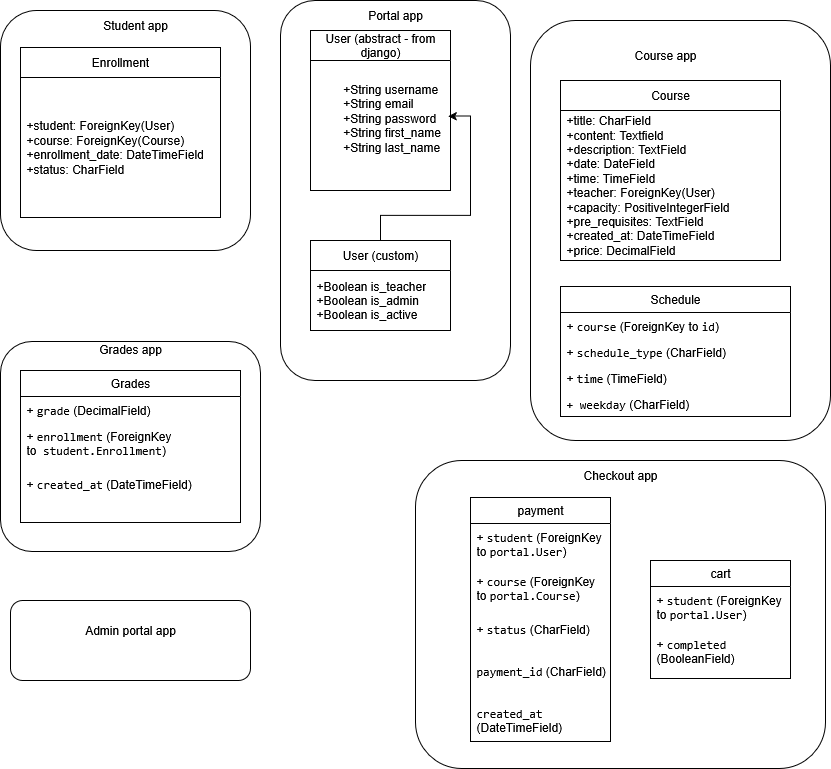

The diagram above was exported from draw.io. Its source (the exported page's mxGraphModel, read from the mxfile embedded in the PNG):
<mxGraphModel dx="1042" dy="1635" grid="1" gridSize="10" guides="1" tooltips="1" connect="1" arrows="1" fold="1" page="1" pageScale="1" pageWidth="850" pageHeight="1100" math="0" shadow="0">
  <root>
    <mxCell id="0" />
    <mxCell id="1" parent="0" />
    <mxCell id="-3_642boujoUdZyRiOQT-8" value="User (abstract - from django)" style="swimlane;fontStyle=0;childLayout=stackLayout;horizontal=1;startSize=30;horizontalStack=0;resizeParent=1;resizeParentMax=0;resizeLast=0;collapsible=1;marginBottom=0;whiteSpace=wrap;html=1;" parent="1" vertex="1">
      <mxGeometry x="320" y="-400" width="140" height="160" as="geometry" />
    </mxCell>
    <mxCell id="-3_642boujoUdZyRiOQT-9" value="&lt;div&gt;&amp;nbsp;&lt;span style=&quot;white-space: pre;&quot;&gt;&#09;&lt;/span&gt;+String username&lt;/div&gt;&lt;div&gt;&amp;nbsp; &amp;nbsp; &amp;nbsp; &amp;nbsp; +String email&lt;/div&gt;&lt;div&gt;&amp;nbsp; &amp;nbsp; &amp;nbsp; &amp;nbsp; +String password&lt;/div&gt;&lt;div&gt;&amp;nbsp; &amp;nbsp; &amp;nbsp; &amp;nbsp; +String first_name&lt;/div&gt;&lt;div&gt;&amp;nbsp; &amp;nbsp; &amp;nbsp; &amp;nbsp; +String last_name&lt;/div&gt;&lt;div&gt;&lt;br&gt;&lt;/div&gt;" style="text;strokeColor=none;fillColor=none;align=left;verticalAlign=middle;spacingLeft=4;spacingRight=4;overflow=hidden;points=[[0,0.5],[1,0.5]];portConstraint=eastwest;rotatable=0;whiteSpace=wrap;html=1;" parent="-3_642boujoUdZyRiOQT-8" vertex="1">
      <mxGeometry y="30" width="140" height="130" as="geometry" />
    </mxCell>
    <mxCell id="-3_642boujoUdZyRiOQT-13" value="User (custom)" style="swimlane;fontStyle=0;childLayout=stackLayout;horizontal=1;startSize=30;horizontalStack=0;resizeParent=1;resizeParentMax=0;resizeLast=0;collapsible=1;marginBottom=0;whiteSpace=wrap;html=1;" parent="1" vertex="1">
      <mxGeometry x="320" y="-190" width="140" height="90" as="geometry" />
    </mxCell>
    <mxCell id="-3_642boujoUdZyRiOQT-14" value="&lt;div&gt;+Boolean is_teacher&lt;/div&gt;&lt;div&gt;+Boolean is_admin&lt;/div&gt;&lt;div&gt;+Boolean is_active&lt;/div&gt;" style="text;strokeColor=none;fillColor=none;align=left;verticalAlign=middle;spacingLeft=4;spacingRight=4;overflow=hidden;points=[[0,0.5],[1,0.5]];portConstraint=eastwest;rotatable=0;whiteSpace=wrap;html=1;" parent="-3_642boujoUdZyRiOQT-13" vertex="1">
      <mxGeometry y="30" width="140" height="60" as="geometry" />
    </mxCell>
    <mxCell id="-3_642boujoUdZyRiOQT-17" value="Course" style="swimlane;fontStyle=0;childLayout=stackLayout;horizontal=1;startSize=30;horizontalStack=0;resizeParent=1;resizeParentMax=0;resizeLast=0;collapsible=1;marginBottom=0;whiteSpace=wrap;html=1;" parent="1" vertex="1">
      <mxGeometry x="570" y="-350" width="220" height="180" as="geometry" />
    </mxCell>
    <mxCell id="-3_642boujoUdZyRiOQT-18" value="&lt;div&gt;+title: CharField&lt;/div&gt;&lt;div&gt;+content: Textfield&lt;/div&gt;        +description: TextField&lt;br&gt;        +date: DateField&lt;br&gt;        +time: TimeField&lt;br&gt;        +teacher: ForeignKey(User)&lt;br&gt;        +capacity: PositiveIntegerField&lt;br&gt;        +pre_requisites: TextField&lt;br&gt;&lt;div&gt;+created_at: DateTimeField&lt;br&gt;&lt;/div&gt;&lt;div&gt;+price: DecimalField&lt;/div&gt;" style="text;strokeColor=none;fillColor=none;align=left;verticalAlign=middle;spacingLeft=4;spacingRight=4;overflow=hidden;points=[[0,0.5],[1,0.5]];portConstraint=eastwest;rotatable=0;whiteSpace=wrap;html=1;" parent="-3_642boujoUdZyRiOQT-17" vertex="1">
      <mxGeometry y="30" width="220" height="150" as="geometry" />
    </mxCell>
    <mxCell id="-3_642boujoUdZyRiOQT-21" value="Enrollment" style="swimlane;fontStyle=0;childLayout=stackLayout;horizontal=1;startSize=30;horizontalStack=0;resizeParent=1;resizeParentMax=0;resizeLast=0;collapsible=1;marginBottom=0;whiteSpace=wrap;html=1;" parent="1" vertex="1">
      <mxGeometry x="30" y="-383" width="200" height="170" as="geometry" />
    </mxCell>
    <mxCell id="-3_642boujoUdZyRiOQT-22" value="+student: ForeignKey(User)&lt;br/&gt;        +course: ForeignKey(Course)&lt;br/&gt;        +enrollment_date: DateTimeField&lt;br/&gt;        +status: CharField" style="text;strokeColor=none;fillColor=none;align=left;verticalAlign=middle;spacingLeft=4;spacingRight=4;overflow=hidden;points=[[0,0.5],[1,0.5]];portConstraint=eastwest;rotatable=0;whiteSpace=wrap;html=1;" parent="-3_642boujoUdZyRiOQT-21" vertex="1">
      <mxGeometry y="30" width="200" height="140" as="geometry" />
    </mxCell>
    <mxCell id="-3_642boujoUdZyRiOQT-26" style="edgeStyle=orthogonalEdgeStyle;rounded=0;orthogonalLoop=1;jettySize=auto;html=1;entryX=0.983;entryY=0.428;entryDx=0;entryDy=0;entryPerimeter=0;" parent="1" source="-3_642boujoUdZyRiOQT-13" target="-3_642boujoUdZyRiOQT-9" edge="1">
      <mxGeometry relative="1" as="geometry" />
    </mxCell>
    <mxCell id="GcXYoThp3z7uyPlXStCj-3" value="Grades" style="swimlane;fontStyle=0;childLayout=stackLayout;horizontal=1;startSize=26;fillColor=none;horizontalStack=0;resizeParent=1;resizeParentMax=0;resizeLast=0;collapsible=1;marginBottom=0;whiteSpace=wrap;html=1;" parent="1" vertex="1">
      <mxGeometry x="30" y="-60" width="220" height="152" as="geometry" />
    </mxCell>
    <mxCell id="GcXYoThp3z7uyPlXStCj-4" value="+&amp;nbsp;&lt;code&gt;grade&lt;/code&gt; (DecimalField)" style="text;strokeColor=none;fillColor=none;align=left;verticalAlign=top;spacingLeft=4;spacingRight=4;overflow=hidden;rotatable=0;points=[[0,0.5],[1,0.5]];portConstraint=eastwest;whiteSpace=wrap;html=1;" parent="GcXYoThp3z7uyPlXStCj-3" vertex="1">
      <mxGeometry y="26" width="220" height="26" as="geometry" />
    </mxCell>
    <mxCell id="GcXYoThp3z7uyPlXStCj-5" value="+&amp;nbsp;&lt;code&gt;enrollment&lt;/code&gt; (ForeignKey to&lt;code&gt;&amp;nbsp;student.Enrollment&lt;/code&gt;)" style="text;strokeColor=none;fillColor=none;align=left;verticalAlign=top;spacingLeft=4;spacingRight=4;overflow=hidden;rotatable=0;points=[[0,0.5],[1,0.5]];portConstraint=eastwest;whiteSpace=wrap;html=1;" parent="GcXYoThp3z7uyPlXStCj-3" vertex="1">
      <mxGeometry y="52" width="220" height="48" as="geometry" />
    </mxCell>
    <mxCell id="GcXYoThp3z7uyPlXStCj-6" value="+&amp;nbsp;&lt;code&gt;created_at&lt;/code&gt; (DateTimeField)" style="text;strokeColor=none;fillColor=none;align=left;verticalAlign=top;spacingLeft=4;spacingRight=4;overflow=hidden;rotatable=0;points=[[0,0.5],[1,0.5]];portConstraint=eastwest;whiteSpace=wrap;html=1;" parent="GcXYoThp3z7uyPlXStCj-3" vertex="1">
      <mxGeometry y="100" width="220" height="52" as="geometry" />
    </mxCell>
    <mxCell id="GcXYoThp3z7uyPlXStCj-15" style="edgeStyle=orthogonalEdgeStyle;rounded=0;orthogonalLoop=1;jettySize=auto;html=1;exitX=1;exitY=0.5;exitDx=0;exitDy=0;" parent="GcXYoThp3z7uyPlXStCj-3" source="GcXYoThp3z7uyPlXStCj-5" target="GcXYoThp3z7uyPlXStCj-5" edge="1">
      <mxGeometry relative="1" as="geometry" />
    </mxCell>
    <mxCell id="GcXYoThp3z7uyPlXStCj-16" style="edgeStyle=orthogonalEdgeStyle;rounded=0;orthogonalLoop=1;jettySize=auto;html=1;exitX=1;exitY=0.5;exitDx=0;exitDy=0;" parent="GcXYoThp3z7uyPlXStCj-3" source="GcXYoThp3z7uyPlXStCj-5" target="GcXYoThp3z7uyPlXStCj-5" edge="1">
      <mxGeometry relative="1" as="geometry" />
    </mxCell>
    <mxCell id="GcXYoThp3z7uyPlXStCj-7" value="cart" style="swimlane;fontStyle=0;childLayout=stackLayout;horizontal=1;startSize=26;fillColor=none;horizontalStack=0;resizeParent=1;resizeParentMax=0;resizeLast=0;collapsible=1;marginBottom=0;whiteSpace=wrap;html=1;" parent="1" vertex="1">
      <mxGeometry x="660" y="130" width="140" height="118" as="geometry" />
    </mxCell>
    <mxCell id="GcXYoThp3z7uyPlXStCj-8" value="+&amp;nbsp;&lt;code&gt;student&lt;/code&gt; (ForeignKey to &lt;code&gt;portal.User&lt;/code&gt;)" style="text;strokeColor=none;fillColor=none;align=left;verticalAlign=top;spacingLeft=4;spacingRight=4;overflow=hidden;rotatable=0;points=[[0,0.5],[1,0.5]];portConstraint=eastwest;whiteSpace=wrap;html=1;" parent="GcXYoThp3z7uyPlXStCj-7" vertex="1">
      <mxGeometry y="26" width="140" height="44" as="geometry" />
    </mxCell>
    <mxCell id="GcXYoThp3z7uyPlXStCj-9" value="+&amp;nbsp;&lt;code&gt;completed&lt;/code&gt; (BooleanField)" style="text;strokeColor=none;fillColor=none;align=left;verticalAlign=top;spacingLeft=4;spacingRight=4;overflow=hidden;rotatable=0;points=[[0,0.5],[1,0.5]];portConstraint=eastwest;whiteSpace=wrap;html=1;" parent="GcXYoThp3z7uyPlXStCj-7" vertex="1">
      <mxGeometry y="70" width="140" height="48" as="geometry" />
    </mxCell>
    <mxCell id="GcXYoThp3z7uyPlXStCj-11" value="payment" style="swimlane;fontStyle=0;childLayout=stackLayout;horizontal=1;startSize=26;fillColor=none;horizontalStack=0;resizeParent=1;resizeParentMax=0;resizeLast=0;collapsible=1;marginBottom=0;whiteSpace=wrap;html=1;" parent="1" vertex="1">
      <mxGeometry x="480" y="67" width="140" height="244" as="geometry" />
    </mxCell>
    <mxCell id="GcXYoThp3z7uyPlXStCj-12" value="+&amp;nbsp;&lt;code&gt;student&lt;/code&gt; (ForeignKey to &lt;code&gt;portal.User&lt;/code&gt;)" style="text;strokeColor=none;fillColor=none;align=left;verticalAlign=top;spacingLeft=4;spacingRight=4;overflow=hidden;rotatable=0;points=[[0,0.5],[1,0.5]];portConstraint=eastwest;whiteSpace=wrap;html=1;" parent="GcXYoThp3z7uyPlXStCj-11" vertex="1">
      <mxGeometry y="26" width="140" height="44" as="geometry" />
    </mxCell>
    <mxCell id="GcXYoThp3z7uyPlXStCj-13" value="+&amp;nbsp;&lt;code&gt;course&lt;/code&gt; (ForeignKey to &lt;code&gt;portal.Course&lt;/code&gt;)" style="text;strokeColor=none;fillColor=none;align=left;verticalAlign=top;spacingLeft=4;spacingRight=4;overflow=hidden;rotatable=0;points=[[0,0.5],[1,0.5]];portConstraint=eastwest;whiteSpace=wrap;html=1;" parent="GcXYoThp3z7uyPlXStCj-11" vertex="1">
      <mxGeometry y="70" width="140" height="48" as="geometry" />
    </mxCell>
    <mxCell id="GcXYoThp3z7uyPlXStCj-14" value="&lt;div&gt;+&amp;nbsp;&lt;code&gt;status&lt;/code&gt; (CharField)&lt;/div&gt;&lt;div&gt;&lt;br&gt;&lt;/div&gt;" style="text;strokeColor=none;fillColor=none;align=left;verticalAlign=top;spacingLeft=4;spacingRight=4;overflow=hidden;rotatable=0;points=[[0,0.5],[1,0.5]];portConstraint=eastwest;whiteSpace=wrap;html=1;" parent="GcXYoThp3z7uyPlXStCj-11" vertex="1">
      <mxGeometry y="118" width="140" height="42" as="geometry" />
    </mxCell>
    <mxCell id="GcXYoThp3z7uyPlXStCj-22" value="&lt;code&gt;payment_id&lt;/code&gt; (CharField)" style="text;strokeColor=none;fillColor=none;align=left;verticalAlign=top;spacingLeft=4;spacingRight=4;overflow=hidden;rotatable=0;points=[[0,0.5],[1,0.5]];portConstraint=eastwest;whiteSpace=wrap;html=1;" parent="GcXYoThp3z7uyPlXStCj-11" vertex="1">
      <mxGeometry y="160" width="140" height="42" as="geometry" />
    </mxCell>
    <mxCell id="GcXYoThp3z7uyPlXStCj-23" value="&lt;code&gt;created_at&lt;/code&gt; (DateTimeField)" style="text;strokeColor=none;fillColor=none;align=left;verticalAlign=top;spacingLeft=4;spacingRight=4;overflow=hidden;rotatable=0;points=[[0,0.5],[1,0.5]];portConstraint=eastwest;whiteSpace=wrap;html=1;" parent="GcXYoThp3z7uyPlXStCj-11" vertex="1">
      <mxGeometry y="202" width="140" height="42" as="geometry" />
    </mxCell>
    <mxCell id="GcXYoThp3z7uyPlXStCj-25" value="" style="rounded=1;whiteSpace=wrap;html=1;fillColor=none;" parent="1" vertex="1">
      <mxGeometry x="425" y="30" width="410" height="308" as="geometry" />
    </mxCell>
    <mxCell id="GcXYoThp3z7uyPlXStCj-26" value="&lt;div&gt;Checkout app&lt;/div&gt;&lt;div&gt;&lt;br&gt;&lt;/div&gt;" style="text;html=1;align=center;verticalAlign=middle;whiteSpace=wrap;rounded=0;" parent="1" vertex="1">
      <mxGeometry x="580" y="37" width="100" height="30" as="geometry" />
    </mxCell>
    <mxCell id="GcXYoThp3z7uyPlXStCj-28" value="" style="rounded=1;whiteSpace=wrap;html=1;fillColor=none;" parent="1" vertex="1">
      <mxGeometry x="540" y="-410" width="300" height="420" as="geometry" />
    </mxCell>
    <mxCell id="GcXYoThp3z7uyPlXStCj-29" value="&lt;div&gt;Course app&lt;/div&gt;&lt;div&gt;&lt;br&gt;&lt;/div&gt;" style="text;html=1;align=center;verticalAlign=middle;whiteSpace=wrap;rounded=0;" parent="1" vertex="1">
      <mxGeometry x="625" y="-383" width="100" height="30" as="geometry" />
    </mxCell>
    <mxCell id="GcXYoThp3z7uyPlXStCj-30" value="" style="rounded=1;whiteSpace=wrap;html=1;fillColor=none;" parent="1" vertex="1">
      <mxGeometry x="10" y="-89" width="260" height="210" as="geometry" />
    </mxCell>
    <mxCell id="GcXYoThp3z7uyPlXStCj-31" value="&lt;div&gt;Grades app&lt;/div&gt;&lt;div&gt;&lt;br&gt;&lt;/div&gt;" style="text;html=1;align=center;verticalAlign=middle;whiteSpace=wrap;rounded=0;" parent="1" vertex="1">
      <mxGeometry x="90" y="-89" width="100" height="30" as="geometry" />
    </mxCell>
    <mxCell id="GcXYoThp3z7uyPlXStCj-32" value="" style="rounded=1;whiteSpace=wrap;html=1;fillColor=none;" parent="1" vertex="1">
      <mxGeometry x="10" y="-420" width="250" height="240" as="geometry" />
    </mxCell>
    <mxCell id="GcXYoThp3z7uyPlXStCj-33" value="&lt;div&gt;Student app&lt;/div&gt;&lt;div&gt;&lt;br&gt;&lt;/div&gt;" style="text;html=1;align=center;verticalAlign=middle;whiteSpace=wrap;rounded=0;" parent="1" vertex="1">
      <mxGeometry x="95" y="-413" width="100" height="30" as="geometry" />
    </mxCell>
    <mxCell id="GcXYoThp3z7uyPlXStCj-34" value="" style="rounded=1;whiteSpace=wrap;html=1;fillColor=none;" parent="1" vertex="1">
      <mxGeometry x="290" y="-430" width="230" height="380" as="geometry" />
    </mxCell>
    <mxCell id="GcXYoThp3z7uyPlXStCj-35" value="&lt;div&gt;Portal app&lt;/div&gt;&lt;div&gt;&lt;br&gt;&lt;/div&gt;" style="text;html=1;align=center;verticalAlign=middle;whiteSpace=wrap;rounded=0;" parent="1" vertex="1">
      <mxGeometry x="355" y="-423" width="100" height="30" as="geometry" />
    </mxCell>
    <mxCell id="GcXYoThp3z7uyPlXStCj-38" value="Schedule" style="swimlane;fontStyle=0;childLayout=stackLayout;horizontal=1;startSize=26;fillColor=none;horizontalStack=0;resizeParent=1;resizeParentMax=0;resizeLast=0;collapsible=1;marginBottom=0;whiteSpace=wrap;html=1;" parent="1" vertex="1">
      <mxGeometry x="570" y="-144" width="230" height="130" as="geometry" />
    </mxCell>
    <mxCell id="GcXYoThp3z7uyPlXStCj-39" value="+&amp;nbsp;&lt;code&gt;course&lt;/code&gt; (ForeignKey to &lt;code&gt;id&lt;/code&gt;)" style="text;strokeColor=none;fillColor=none;align=left;verticalAlign=top;spacingLeft=4;spacingRight=4;overflow=hidden;rotatable=0;points=[[0,0.5],[1,0.5]];portConstraint=eastwest;whiteSpace=wrap;html=1;" parent="GcXYoThp3z7uyPlXStCj-38" vertex="1">
      <mxGeometry y="26" width="230" height="26" as="geometry" />
    </mxCell>
    <mxCell id="GcXYoThp3z7uyPlXStCj-40" value="+&amp;nbsp;&lt;code&gt;schedule_type&lt;/code&gt; (CharField)" style="text;strokeColor=none;fillColor=none;align=left;verticalAlign=top;spacingLeft=4;spacingRight=4;overflow=hidden;rotatable=0;points=[[0,0.5],[1,0.5]];portConstraint=eastwest;whiteSpace=wrap;html=1;" parent="GcXYoThp3z7uyPlXStCj-38" vertex="1">
      <mxGeometry y="52" width="230" height="26" as="geometry" />
    </mxCell>
    <mxCell id="GcXYoThp3z7uyPlXStCj-41" value="&lt;div&gt;+&amp;nbsp;&lt;code&gt;time&lt;/code&gt; (TimeField)&lt;/div&gt;&lt;div&gt;&lt;br&gt;&lt;/div&gt;" style="text;strokeColor=none;fillColor=none;align=left;verticalAlign=top;spacingLeft=4;spacingRight=4;overflow=hidden;rotatable=0;points=[[0,0.5],[1,0.5]];portConstraint=eastwest;whiteSpace=wrap;html=1;" parent="GcXYoThp3z7uyPlXStCj-38" vertex="1">
      <mxGeometry y="78" width="230" height="26" as="geometry" />
    </mxCell>
    <mxCell id="GcXYoThp3z7uyPlXStCj-42" value="&lt;div&gt;&lt;code&gt;+ weekday&lt;/code&gt; (CharField)&lt;/div&gt;&lt;div&gt;&lt;br&gt;&lt;/div&gt;" style="text;strokeColor=none;fillColor=none;align=left;verticalAlign=top;spacingLeft=4;spacingRight=4;overflow=hidden;rotatable=0;points=[[0,0.5],[1,0.5]];portConstraint=eastwest;whiteSpace=wrap;html=1;" parent="GcXYoThp3z7uyPlXStCj-38" vertex="1">
      <mxGeometry y="104" width="230" height="26" as="geometry" />
    </mxCell>
    <mxCell id="cVln_3xK5YzfF1a1G069-1" value="" style="rounded=1;whiteSpace=wrap;html=1;fillColor=none;" vertex="1" parent="1">
      <mxGeometry x="20" y="170" width="240" height="80" as="geometry" />
    </mxCell>
    <mxCell id="cVln_3xK5YzfF1a1G069-2" value="Admin portal app" style="text;html=1;align=center;verticalAlign=middle;whiteSpace=wrap;rounded=0;" vertex="1" parent="1">
      <mxGeometry x="90" y="185" width="100" height="30" as="geometry" />
    </mxCell>
  </root>
</mxGraphModel>